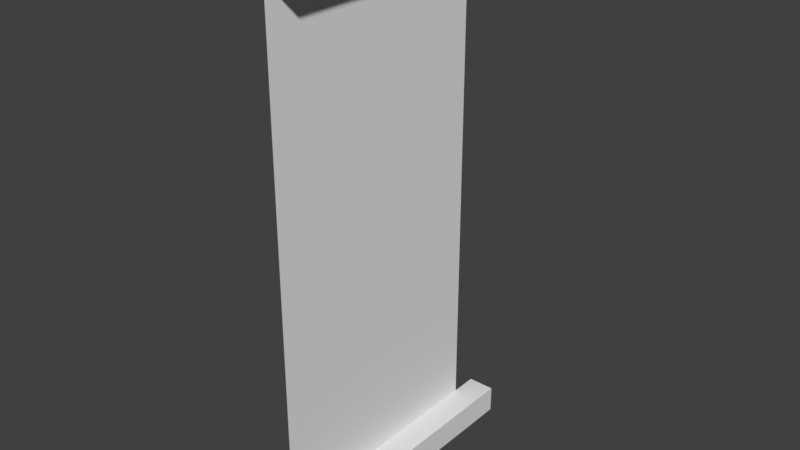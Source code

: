 # Source: CorridorEnd.blend  (saved by Blender 2.79.0; exported with 4.5.12 LTS)
import bpy
from mathutils import Matrix  # noqa: F401  (used for matrix-valued properties, if any)

bpy.ops.wm.read_factory_settings(use_empty=True)
scene = bpy.context.scene
scene.name = 'Scene'

# ---- collections
col_collection_1 = bpy.data.collections.new('Collection 1'); scene.collection.children.link(col_collection_1)

# ---- world
world_world = bpy.data.worlds.new('World'); scene.world = world_world
world_world.color = (0.05088, 0.05088, 0.05088)
world_world.use_sun_shadow = False
world_world.sun_shadow_jitter_overblur = 0.0
world_world.cycles.sampling_method = 'MANUAL'

# ---- meshes
me_plane = bpy.data.meshes.new('Plane')
me_plane.from_pydata([(-2.0, -2.5, 9.5), (-2.5, -2.5, 0.5), (-2.0, 2.5, 9.5), (-2.5, 2.5, 0.5), (-2.0, -2.5, 10.0), (-2.0, -2.5, 0.5), (-2.0, 2.5, 10.0), (-2.0, 2.5, 0.5), (-2.5, -2.5, 9.5), (-2.0, -2.5, -9.686e-08), (-2.5, 2.5, 9.5), (-2.0, 2.5, -1.051e-06), (-2.0, 2.0, 10.0), (-2.5, 2.0, 0.5), (-2.0, 2.0, 0.5), (-2.0, 2.0, -1.051e-06), (-2.5, 2.0, 9.5), (-2.0, 2.0, 9.5), (-2.5, 2.5, 10.0), (-2.5, 2.5, -1.051e-06)], [], [(14, 13, 1, 5), (17, 0, 8, 16), (15, 14, 5, 9), (13, 16, 8, 1), (12, 4, 0, 17), (6, 12, 17, 2), (11, 7, 14, 15), (2, 17, 16, 10), (7, 3, 13, 14), (10, 18, 6, 2), (7, 11, 19, 3)])
_uv = me_plane.uv_layers.new(name='UVMap')
_uv.uv.foreach_set('vector', [0.04552, 0.04552, 0.04552, 0.09096, 0.4546, 0.09096, 0.4546, 0.04552, 0.04552, 0.9545, 0.4546, 0.9545, 0.4546, 0.909, 0.04552, 0.909, 0.04552, 6.741e-05, 0.04552, 0.04552, 0.4546, 0.04552, 0.4546, 6.741e-05, 0.04552, 0.09096, 0.04552, 0.909, 0.4546, 0.909, 0.4546, 0.09096, 0.04552, 0.9999, 0.4546, 0.9999, 0.4546, 0.9545, 0.04552, 0.9545, 6.753e-05, 0.9999, 0.04552, 0.9999, 0.04552, 0.9545, 6.753e-05, 0.9545, 6.741e-05, 6.746e-05, 6.741e-05, 0.04552, 0.04552, 0.04552, 0.04552, 6.741e-05, 6.753e-05, 0.9545, 0.04552, 0.9545, 0.04552, 0.909, 6.755e-05, 0.909, 6.741e-05, 0.04552, 6.741e-05, 0.09096, 0.04552, 0.09096, 0.04552, 0.04552, 0.1576, 0.4051, 0.1576, 0.5, 0.2526, 0.5, 0.2526, 0.4051, 0.2526, 0.595, 0.2526, 0.5001, 0.1576, 0.5001, 0.1576, 0.595])
me_plane.use_remesh_preserve_volume = False
me_plane.use_remesh_preserve_attributes = False
me_plane.use_mirror_vertex_groups = False
me_plane.update()

# ---- objects
ob_plane = bpy.data.objects.new('Plane', me_plane)

# ---- transforms, parenting, visibility, modifiers, constraints
ob_plane.location = (0.0, 0.0, 0.0)
ob_plane.lineart.crease_threshold = 0.0

# ---- collection membership
col_collection_1.objects.link(ob_plane)

# ---- scene / render settings (as saved in the file)
scene.frame_start = 1; scene.frame_end = 250; scene.frame_set(1)
scene.render.engine = 'BLENDER_EEVEE_NEXT'
scene.render.resolution_percentage = 50
scene.render.dither_intensity = 0.0
scene.cycles.use_denoising = False
scene.cycles.samples = 128
scene.cycles.sampling_pattern = 'TABULATED_SOBOL'
scene.cycles.use_adaptive_sampling = False
scene.cycles.use_light_tree = False
scene.cycles.blur_glossy = 0.0
scene.cycles.sample_clamp_indirect = 0.0
scene.view_settings.view_transform = 'Standard'
bpy.context.view_layer.update()

# ---- added for rendering (the .blend has no active camera and no usable light): camera, sun
cam_auto = bpy.data.cameras.new('AutoCamera')
cam_auto.lens = 50.0
cam_auto.sensor_width = 36.0
cam_auto.clip_end = 1000.0
ob_auto_camera = bpy.data.objects.new('AutoCamera', cam_auto)
scene.collection.objects.link(ob_auto_camera)
ob_auto_camera.location = (8.10466, -12.4256, 13.2837)
ob_auto_camera.rotation_euler = (1.09748, -7.21219e-08, 0.694738)
scene.camera = ob_auto_camera
light_auto_sun = bpy.data.lights.new('AutoSun', 'SUN')
light_auto_sun.energy = 3.0
light_auto_sun.angle = 0.0523599
ob_auto_sun = bpy.data.objects.new('AutoSun', light_auto_sun)
scene.collection.objects.link(ob_auto_sun)
ob_auto_sun.rotation_euler = (0.872665, 0.174533, 0.523599)
bpy.context.view_layer.update()
